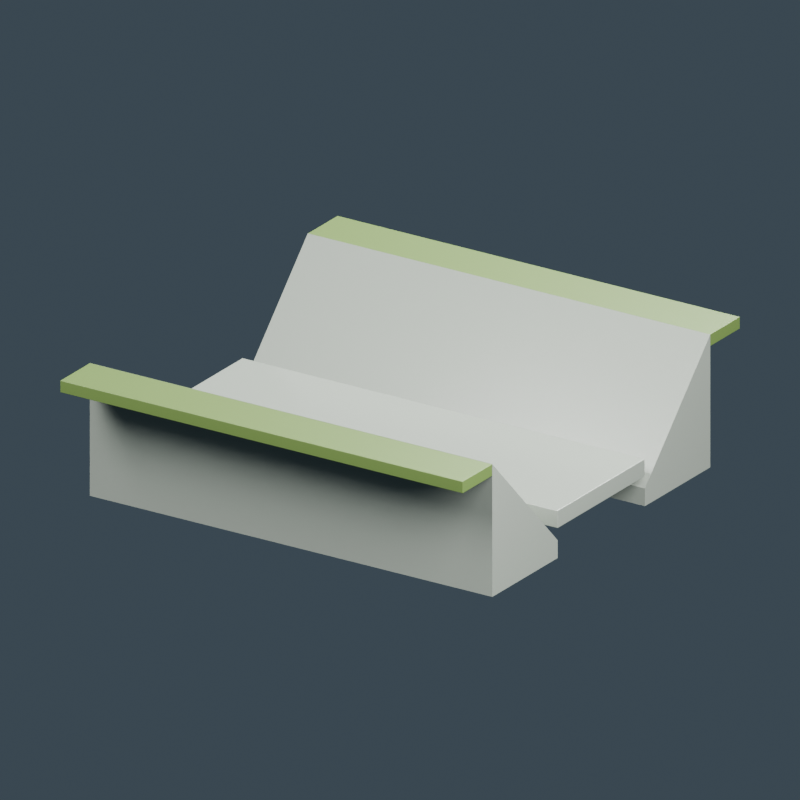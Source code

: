 # Source: source-edit.blend  (saved by Blender 4.0.36; exported with 4.5.12 LTS)
import bpy
from mathutils import Matrix  # noqa: F401  (used for matrix-valued properties, if any)

bpy.ops.wm.read_factory_settings(use_empty=True)
scene = bpy.context.scene
scene.name = 'Scene'

# ---- materials (node trees are filled in below, after node groups)
mat_drainage_concrete = bpy.data.materials.new('Drainage concrete')
mat_drainage_concrete.diffuse_color = (0.2957, 0.3303, 0.2846, 1.0)
mat_bank_green_cover = bpy.data.materials.new('Bank green cover')
mat_bank_green_cover.diffuse_color = (0.126, 0.2049, 0.05088, 1.0)

# ---- material node trees
mat_drainage_concrete.use_nodes = True; mat_drainage_concrete.node_tree.nodes.clear()
_N = mat_drainage_concrete.node_tree.nodes; _L = mat_drainage_concrete.node_tree.links
n0 = _N.new('ShaderNodeBsdfPrincipled'); n0.name = 'Principled BSDF'; n0.location = (10, 300)
n0.inputs[0].default_value = (0.2957, 0.3303, 0.2846, 1.0)
n0.inputs[2].default_value = 0.17
n0.inputs[3].default_value = 1.45
n1 = _N.new('ShaderNodeOutputMaterial'); n1.name = 'Material Output'; n1.location = (300, 300)
_L.new(n0.outputs[0], n1.inputs[0])
n1.is_active_output = True
mat_bank_green_cover.use_nodes = True; mat_bank_green_cover.node_tree.nodes.clear()
_N = mat_bank_green_cover.node_tree.nodes; _L = mat_bank_green_cover.node_tree.links
n0 = _N.new('ShaderNodeBsdfPrincipled'); n0.name = 'Principled BSDF'; n0.location = (10, 300)
n0.inputs[0].default_value = (0.126, 0.2049, 0.05088, 1.0)
n0.inputs[2].default_value = 0.45
n0.inputs[3].default_value = 1.45
n1 = _N.new('ShaderNodeOutputMaterial'); n1.name = 'Material Output'; n1.location = (300, 300)
_L.new(n0.outputs[0], n1.inputs[0])
n1.is_active_output = True

# ---- world
world_slate_studio = bpy.data.worlds.new('Slate studio'); scene.world = world_slate_studio
world_slate_studio.use_nodes = True; world_slate_studio.node_tree.nodes.clear()
_N = world_slate_studio.node_tree.nodes; _L = world_slate_studio.node_tree.links
n0 = _N.new('ShaderNodeBackground'); n0.name = 'Background'; n0.location = (10, 300)
n0.inputs[0].default_value = (0.1, 0.14, 0.18, 1.0)
n0.inputs[1].default_value = 0.5
n1 = _N.new('ShaderNodeOutputWorld'); n1.name = 'World Output'; n1.location = (300, 300)
_L.new(n0.outputs[0], n1.inputs[0])
n1.is_active_output = True
world_slate_studio.use_sun_shadow = False
world_slate_studio.sun_shadow_jitter_overblur = 0.0

# ---- cameras
cam_camera = bpy.data.cameras.new('Camera')
cam_camera.type = 'ORTHO'
cam_camera.ortho_scale = 5.0

# ---- lights
light_area = bpy.data.lights.new('Area', 'AREA')
light_area.transmission_factor = 0.0
light_area.energy = 2031.0
light_area.shadow_maximum_resolution = 0.006
light_area.use_absolute_resolution = True
light_area.size = 5.0
light_area.size_y = 1.0
light_area_001 = bpy.data.lights.new('Area.001', 'AREA')
light_area_001.transmission_factor = 0.0
light_area_001.energy = 1406.0
light_area_001.shadow_maximum_resolution = 0.006
light_area_001.use_absolute_resolution = True
light_area_001.size = 5.0
light_area_001.size_y = 1.0
light_area_002 = bpy.data.lights.new('Area.002', 'AREA')
light_area_002.transmission_factor = 0.0
light_area_002.energy = 2344.0
light_area_002.shadow_maximum_resolution = 0.006
light_area_002.use_absolute_resolution = True
light_area_002.size = 5.0
light_area_002.size_y = 1.0

# ---- meshes
me_cube = bpy.data.meshes.new('Cube')
me_cube.from_pydata([(-1.5, -0.5, -0.06), (-1.5, -0.5, 0.06), (-1.5, 0.5, -0.06), (-1.5, 0.5, 0.06), (1.5, -0.5, -0.06), (1.5, -0.5, 0.06), (1.5, 0.5, -0.06), (1.5, 0.5, 0.06)], [], [(0, 1, 3, 2), (2, 3, 7, 6), (6, 7, 5, 4), (4, 5, 1, 0), (2, 6, 4, 0), (7, 3, 1, 5)])
_uv = me_cube.uv_layers.new(name='UVMap')
_uv.uv.foreach_set('vector', [0.375, 0.0, 0.625, 0.0, 0.625, 0.25, 0.375, 0.25, 0.375, 0.25, 0.625, 0.25, 0.625, 0.5, 0.375, 0.5, 0.375, 0.5, 0.625, 0.5, 0.625, 0.75, 0.375, 0.75, 0.375, 0.75, 0.625, 0.75, 0.625, 1.0, 0.375, 1.0, 0.125, 0.5, 0.375, 0.5, 0.375, 0.75, 0.125, 0.75, 0.625, 0.5, 0.875, 0.5, 0.875, 0.75, 0.625, 0.75])
me_cube.materials.append(mat_drainage_concrete)
me_cube.update()
me_bank = bpy.data.meshes.new('Bank')
me_bank.from_pydata([(-1.5, -0.5, 0.0), (-1.5, -1.25, 0.0), (-1.5, -1.25, 0.9), (-1.5, -0.5, 0.12), (1.5, -0.5, 0.0), (1.5, -1.25, 0.0), (1.5, -1.25, 0.9), (1.5, -0.5, 0.12)], [], [(0, 1, 2, 3), (4, 7, 6, 5), (0, 4, 5, 1), (1, 5, 6, 2), (2, 6, 7, 3), (3, 7, 4, 0)])
me_bank.materials.append(mat_drainage_concrete)
me_bank.update()
me_cube_001 = bpy.data.meshes.new('Cube.001')
me_cube_001.from_pydata([(-1.5, -0.17, -0.04), (-1.5, -0.17, 0.04), (-1.5, 0.17, -0.04), (-1.5, 0.17, 0.04), (1.5, -0.17, -0.04), (1.5, -0.17, 0.04), (1.5, 0.17, -0.04), (1.5, 0.17, 0.04)], [], [(0, 1, 3, 2), (2, 3, 7, 6), (6, 7, 5, 4), (4, 5, 1, 0), (2, 6, 4, 0), (7, 3, 1, 5)])
_uv = me_cube_001.uv_layers.new(name='UVMap')
_uv.uv.foreach_set('vector', [0.375, 0.0, 0.625, 0.0, 0.625, 0.25, 0.375, 0.25, 0.375, 0.25, 0.625, 0.25, 0.625, 0.5, 0.375, 0.5, 0.375, 0.5, 0.625, 0.5, 0.625, 0.75, 0.375, 0.75, 0.375, 0.75, 0.625, 0.75, 0.625, 1.0, 0.375, 1.0, 0.125, 0.5, 0.375, 0.5, 0.375, 0.75, 0.125, 0.75, 0.625, 0.5, 0.875, 0.5, 0.875, 0.75, 0.625, 0.75])
me_cube_001.materials.append(mat_bank_green_cover)
me_cube_001.update()
me_bank_001 = bpy.data.meshes.new('Bank.001')
me_bank_001.from_pydata([(-1.5, 0.5, 0.0), (-1.5, 1.25, 0.0), (-1.5, 1.25, 0.9), (-1.5, 0.5, 0.12), (1.5, 0.5, 0.0), (1.5, 1.25, 0.0), (1.5, 1.25, 0.9), (1.5, 0.5, 0.12)], [], [(0, 3, 2, 1), (4, 5, 6, 7), (0, 1, 5, 4), (1, 2, 6, 5), (2, 3, 7, 6), (3, 0, 4, 7)])
me_bank_001.materials.append(mat_drainage_concrete)
me_bank_001.update()
me_cube_002 = bpy.data.meshes.new('Cube.002')
me_cube_002.from_pydata([(-1.5, -0.17, -0.04), (-1.5, -0.17, 0.04), (-1.5, 0.17, -0.04), (-1.5, 0.17, 0.04), (1.5, -0.17, -0.04), (1.5, -0.17, 0.04), (1.5, 0.17, -0.04), (1.5, 0.17, 0.04)], [], [(0, 1, 3, 2), (2, 3, 7, 6), (6, 7, 5, 4), (4, 5, 1, 0), (2, 6, 4, 0), (7, 3, 1, 5)])
_uv = me_cube_002.uv_layers.new(name='UVMap')
_uv.uv.foreach_set('vector', [0.375, 0.0, 0.625, 0.0, 0.625, 0.25, 0.375, 0.25, 0.375, 0.25, 0.625, 0.25, 0.625, 0.5, 0.375, 0.5, 0.375, 0.5, 0.625, 0.5, 0.625, 0.75, 0.375, 0.75, 0.375, 0.75, 0.625, 0.75, 0.625, 1.0, 0.375, 1.0, 0.125, 0.5, 0.375, 0.5, 0.375, 0.75, 0.125, 0.75, 0.625, 0.5, 0.875, 0.5, 0.875, 0.75, 0.625, 0.75])
me_cube_002.materials.append(mat_bank_green_cover)
me_cube_002.update()

# ---- objects
ob_asset_drainagecanalbank = bpy.data.objects.new('ASSET_DrainageCanalBank', None)
ob_canal_bed = bpy.data.objects.new('CANAL_Bed', me_cube)
ob_canal_slope = bpy.data.objects.new('CANAL_Slope', me_bank)
ob_canal_verge_001 = bpy.data.objects.new('CANAL_Verge.001', me_cube_001)
ob_canal_slope_001 = bpy.data.objects.new('CANAL_Slope.001', me_bank_001)
ob_canal_verge = bpy.data.objects.new('CANAL_Verge', me_cube_002)
ob_connect_end = bpy.data.objects.new('CONNECT_End', None)
ob_connect_end_001 = bpy.data.objects.new('CONNECT_End.001', None)
ob_studio_key = bpy.data.objects.new('STUDIO_Key', light_area)
ob_studio_fill = bpy.data.objects.new('STUDIO_Fill', light_area_001)
ob_studio_rim = bpy.data.objects.new('STUDIO_Rim', light_area_002)
ob_studio_camera = bpy.data.objects.new('STUDIO_Camera', cam_camera)

# ---- transforms, parenting, visibility, modifiers, constraints
ob_asset_drainagecanalbank.location = (0.0, 0.0, 0.0)
ob_canal_bed.parent = ob_asset_drainagecanalbank
ob_canal_bed.location = (0.0, 0.0, 0.26)
_m = ob_canal_bed.modifiers.new('Manufactured edge', 'BEVEL')
_m.width = 0.005
_m.width_pct = 0.005
_m.segments = 2
_m = ob_canal_bed.modifiers.new('Corner normals', 'WEIGHTED_NORMAL')
ob_canal_slope.parent = ob_asset_drainagecanalbank
ob_canal_slope.location = (0.0, 0.0, 0.0)
ob_canal_verge_001.parent = ob_asset_drainagecanalbank
ob_canal_verge_001.location = (0.0, -1.42, 0.86)
_m = ob_canal_verge_001.modifiers.new('Manufactured edge', 'BEVEL')
_m.width = 0.003
_m.width_pct = 0.003
_m.segments = 2
_m = ob_canal_verge_001.modifiers.new('Corner normals', 'WEIGHTED_NORMAL')
ob_canal_slope_001.parent = ob_asset_drainagecanalbank
ob_canal_slope_001.location = (0.0, 0.0, 0.0)
ob_canal_verge.parent = ob_asset_drainagecanalbank
ob_canal_verge.location = (0.0, 1.42, 0.86)
_m = ob_canal_verge.modifiers.new('Manufactured edge', 'BEVEL')
_m.width = 0.003
_m.width_pct = 0.003
_m.segments = 2
_m = ob_canal_verge.modifiers.new('Corner normals', 'WEIGHTED_NORMAL')
ob_connect_end.parent = ob_asset_drainagecanalbank
ob_connect_end.location = (-1.5, 0.0, 0.0)
ob_connect_end_001.parent = ob_asset_drainagecanalbank
ob_connect_end_001.location = (1.5, 0.0, 0.0)
ob_studio_key.location = (-5.0, -7.5, 8.75)
ob_studio_key.rotation_euler = (0.8326, -2.067e-08, -0.588)
ob_studio_fill.location = (6.25, -2.5, 5.0)
ob_studio_fill.rotation_euler = (0.9867, 4.82e-08, 1.19)
ob_studio_rim.location = (0.0, 6.25, 7.5)
ob_studio_rim.rotation_euler = (0.7324, 5.846e-08, 3.142)
ob_studio_camera.location = (6.5, -10.0, 5.55)
ob_studio_camera.rotation_euler = (1.174, -9.885e-09, 0.5764)

# ---- collection membership
scene.collection.objects.link(ob_asset_drainagecanalbank)
scene.collection.objects.link(ob_canal_bed)
scene.collection.objects.link(ob_canal_slope)
scene.collection.objects.link(ob_canal_verge_001)
scene.collection.objects.link(ob_canal_slope_001)
scene.collection.objects.link(ob_canal_verge)
scene.collection.objects.link(ob_connect_end)
scene.collection.objects.link(ob_connect_end_001)
scene.collection.objects.link(ob_studio_key)
scene.collection.objects.link(ob_studio_fill)
scene.collection.objects.link(ob_studio_rim)
scene.collection.objects.link(ob_studio_camera)

# ---- scene / render settings (as saved in the file)
scene.camera = ob_studio_camera
scene.frame_start = 1; scene.frame_end = 250; scene.frame_set(1)
scene.render.engine = 'CYCLES'
scene.render.resolution_x = 640
scene.render.resolution_y = 640
scene.cycles.use_denoising = False
scene.cycles.samples = 32
scene.cycles.sampling_pattern = 'TABULATED_SOBOL'
bpy.context.view_layer.update()
